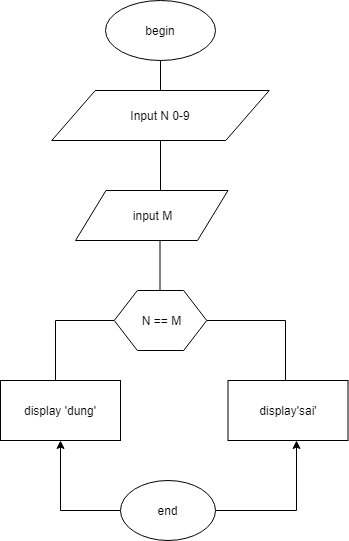

The diagram above was exported from draw.io. Its source (the exported page's mxGraphModel, read from the mxfile embedded in the PNG):
<mxGraphModel dx="868" dy="401" grid="1" gridSize="10" guides="1" tooltips="1" connect="1" arrows="1" fold="1" page="1" pageScale="1" pageWidth="827" pageHeight="1169" math="0" shadow="0">
  <root>
    <mxCell id="0" />
    <mxCell id="1" parent="0" />
    <mxCell id="Ntf6sadjs88Cp-MHbIlh-2" style="edgeStyle=orthogonalEdgeStyle;rounded=0;orthogonalLoop=1;jettySize=auto;html=1;" edge="1" parent="1" source="Ntf6sadjs88Cp-MHbIlh-1">
      <mxGeometry relative="1" as="geometry">
        <mxPoint x="355" y="110" as="targetPoint" />
      </mxGeometry>
    </mxCell>
    <mxCell id="Ntf6sadjs88Cp-MHbIlh-1" value="begin" style="ellipse;whiteSpace=wrap;html=1;" vertex="1" parent="1">
      <mxGeometry x="300" y="10" width="110" height="60" as="geometry" />
    </mxCell>
    <mxCell id="Ntf6sadjs88Cp-MHbIlh-4" style="edgeStyle=orthogonalEdgeStyle;rounded=0;orthogonalLoop=1;jettySize=auto;html=1;" edge="1" parent="1">
      <mxGeometry relative="1" as="geometry">
        <mxPoint x="355" y="210" as="targetPoint" />
        <mxPoint x="355" y="150" as="sourcePoint" />
      </mxGeometry>
    </mxCell>
    <mxCell id="Ntf6sadjs88Cp-MHbIlh-6" style="edgeStyle=orthogonalEdgeStyle;rounded=0;orthogonalLoop=1;jettySize=auto;html=1;" edge="1" parent="1">
      <mxGeometry relative="1" as="geometry">
        <mxPoint x="354.5" y="320" as="targetPoint" />
        <mxPoint x="354.5" y="250" as="sourcePoint" />
      </mxGeometry>
    </mxCell>
    <mxCell id="Ntf6sadjs88Cp-MHbIlh-21" style="edgeStyle=orthogonalEdgeStyle;rounded=0;orthogonalLoop=1;jettySize=auto;html=1;entryX=0.571;entryY=1;entryDx=0;entryDy=0;entryPerimeter=0;" edge="1" parent="1" source="Ntf6sadjs88Cp-MHbIlh-10" target="Ntf6sadjs88Cp-MHbIlh-18">
      <mxGeometry relative="1" as="geometry" />
    </mxCell>
    <mxCell id="Ntf6sadjs88Cp-MHbIlh-22" style="edgeStyle=orthogonalEdgeStyle;rounded=0;orthogonalLoop=1;jettySize=auto;html=1;exitX=0;exitY=0.5;exitDx=0;exitDy=0;" edge="1" parent="1" source="Ntf6sadjs88Cp-MHbIlh-10" target="Ntf6sadjs88Cp-MHbIlh-16">
      <mxGeometry relative="1" as="geometry" />
    </mxCell>
    <mxCell id="Ntf6sadjs88Cp-MHbIlh-10" value="end" style="ellipse;whiteSpace=wrap;html=1;" vertex="1" parent="1">
      <mxGeometry x="315" y="490" width="95" height="60" as="geometry" />
    </mxCell>
    <mxCell id="Ntf6sadjs88Cp-MHbIlh-11" value="Input N 0-9" style="shape=parallelogram;perimeter=parallelogramPerimeter;whiteSpace=wrap;html=1;" vertex="1" parent="1">
      <mxGeometry x="246.25" y="100" width="217.5" height="50" as="geometry" />
    </mxCell>
    <mxCell id="Ntf6sadjs88Cp-MHbIlh-12" value="input M" style="shape=parallelogram;perimeter=parallelogramPerimeter;whiteSpace=wrap;html=1;" vertex="1" parent="1">
      <mxGeometry x="270" y="200" width="152.5" height="50" as="geometry" />
    </mxCell>
    <mxCell id="Ntf6sadjs88Cp-MHbIlh-14" style="edgeStyle=orthogonalEdgeStyle;rounded=0;orthogonalLoop=1;jettySize=auto;html=1;" edge="1" parent="1" source="Ntf6sadjs88Cp-MHbIlh-13">
      <mxGeometry relative="1" as="geometry">
        <mxPoint x="250" y="400" as="targetPoint" />
      </mxGeometry>
    </mxCell>
    <mxCell id="Ntf6sadjs88Cp-MHbIlh-15" style="edgeStyle=orthogonalEdgeStyle;rounded=0;orthogonalLoop=1;jettySize=auto;html=1;" edge="1" parent="1" source="Ntf6sadjs88Cp-MHbIlh-13">
      <mxGeometry relative="1" as="geometry">
        <mxPoint x="480" y="400" as="targetPoint" />
      </mxGeometry>
    </mxCell>
    <mxCell id="Ntf6sadjs88Cp-MHbIlh-13" value="N == M" style="shape=hexagon;perimeter=hexagonPerimeter2;whiteSpace=wrap;html=1;" vertex="1" parent="1">
      <mxGeometry x="308.75" y="300" width="92.5" height="60" as="geometry" />
    </mxCell>
    <mxCell id="Ntf6sadjs88Cp-MHbIlh-16" value="display 'dung'" style="rounded=0;whiteSpace=wrap;html=1;" vertex="1" parent="1">
      <mxGeometry x="195" y="390" width="120" height="60" as="geometry" />
    </mxCell>
    <mxCell id="Ntf6sadjs88Cp-MHbIlh-18" value="display'sai'" style="rounded=0;whiteSpace=wrap;html=1;" vertex="1" parent="1">
      <mxGeometry x="422.5" y="390" width="120" height="60" as="geometry" />
    </mxCell>
  </root>
</mxGraphModel>